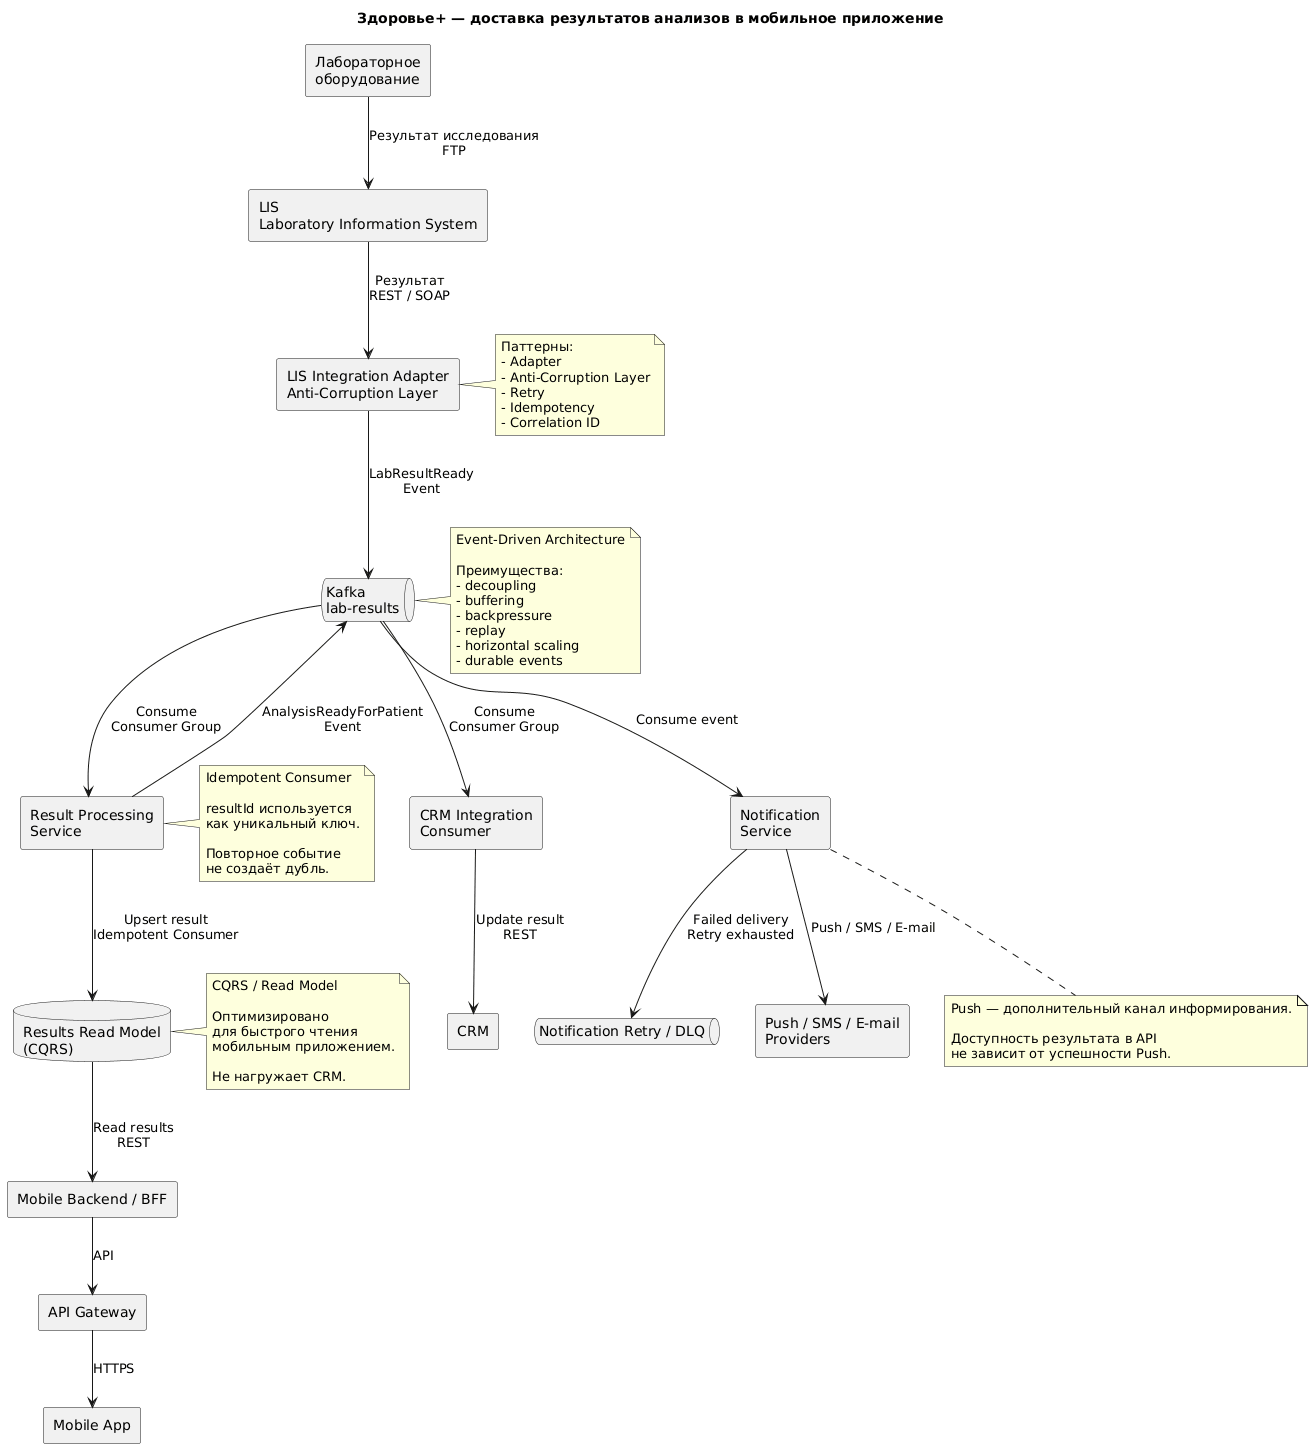

The diagram above was rendered by PlantUML. Its source (embedded in the PNG):
@startuml
title Здоровье+ — доставка результатов анализов в мобильное приложение

skinparam componentStyle rectangle
skinparam shadowing false

rectangle "Лабораторное\nоборудование" as Equipment
rectangle "LIS\nLaboratory Information System" as LIS
rectangle "LIS Integration Adapter\nAnti-Corruption Layer" as Adapter
queue "Kafka\nlab-results" as Kafka

rectangle "Result Processing\nService" as ResultService
database "Results Read Model\n(CQRS)" as ReadModel

rectangle "CRM Integration\nConsumer" as CRMConsumer
rectangle "CRM" as CRM

rectangle "Notification\nService" as Notification
queue "Notification Retry / DLQ" as DLQ
rectangle "Push / SMS / E-mail\nProviders" as Providers

rectangle "Mobile Backend / BFF" as BFF
rectangle "API Gateway" as Gateway
rectangle "Mobile App" as Mobile

Equipment --> LIS : Результат исследования\nFTP
LIS --> Adapter : Результат\nREST / SOAP

Adapter --> Kafka : LabResultReady\nEvent

Kafka --> ResultService : Consume\nConsumer Group
Kafka --> CRMConsumer : Consume\nConsumer Group

ResultService --> ReadModel : Upsert result\nIdempotent Consumer

CRMConsumer --> CRM : Update result\nREST

ReadModel --> BFF : Read results\nREST
BFF --> Gateway : API
Gateway --> Mobile : HTTPS

ResultService --> Kafka : AnalysisReadyForPatient\nEvent

Kafka --> Notification : Consume event

Notification --> Providers : Push / SMS / E-mail

Notification --> DLQ : Failed delivery\nRetry exhausted

note right of Adapter
Паттерны:
- Adapter
- Anti-Corruption Layer
- Retry
- Idempotency
- Correlation ID
end note

note right of Kafka
Event-Driven Architecture

Преимущества:
- decoupling
- buffering
- backpressure
- replay
- horizontal scaling
- durable events
end note

note right of ResultService
Idempotent Consumer

resultId используется
как уникальный ключ.

Повторное событие
не создаёт дубль.
end note

note right of ReadModel
CQRS / Read Model

Оптимизировано
для быстрого чтения
мобильным приложением.

Не нагружает CRM.
end note

note bottom of Notification
Push — дополнительный канал информирования.

Доступность результата в API
не зависит от успешности Push.
end note
@enduml